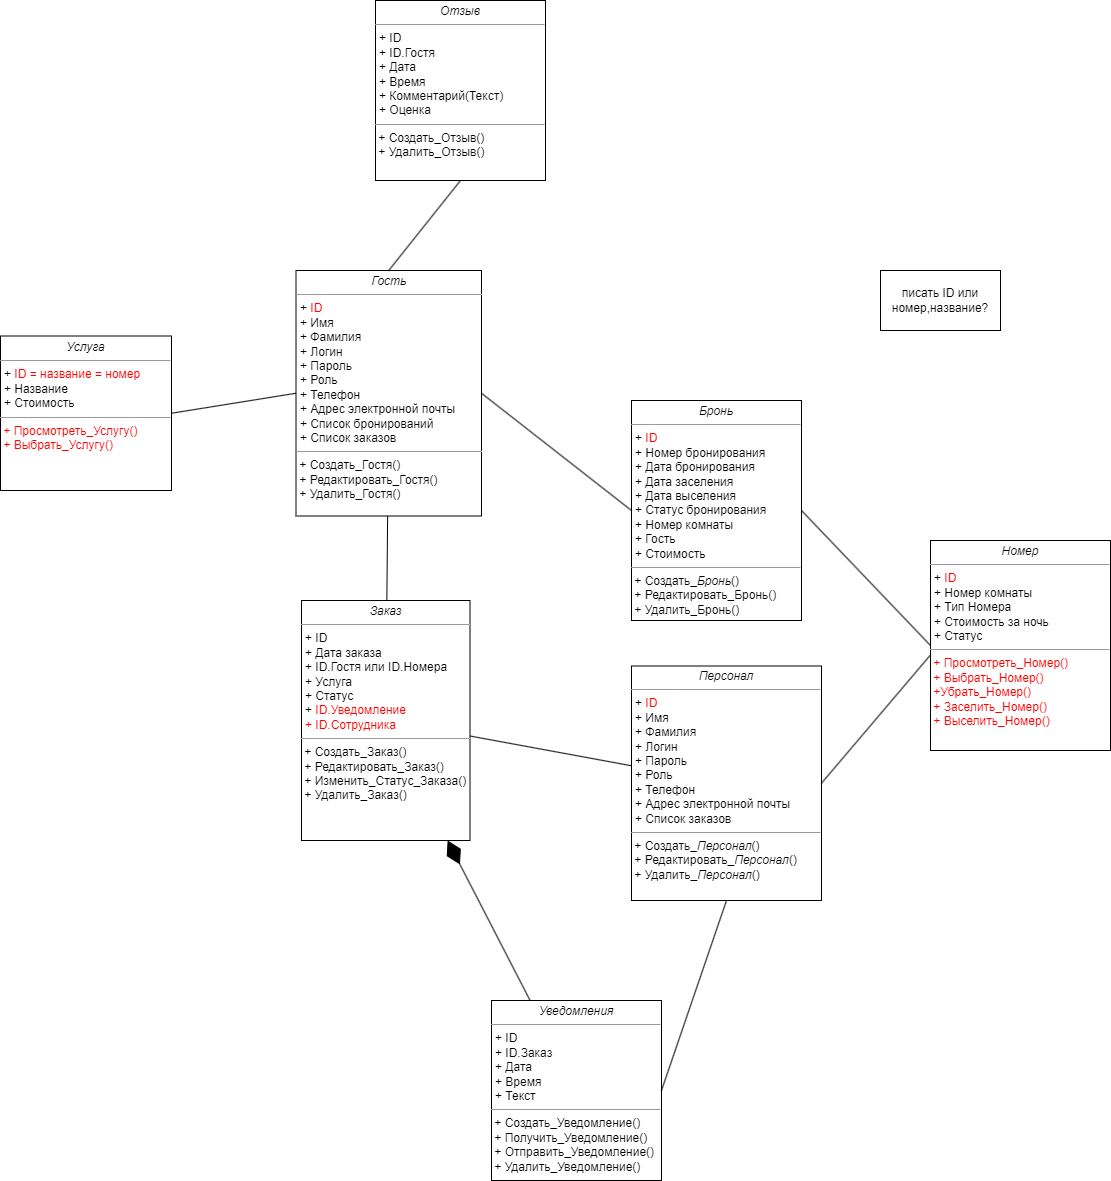

The diagram above was exported from draw.io. Its source (the exported page's mxGraphModel, read from the mxfile embedded in the PNG):
<mxGraphModel dx="1884" dy="3597" grid="1" gridSize="10" guides="1" tooltips="1" connect="1" arrows="1" fold="1" page="1" pageScale="1" pageWidth="1169" pageHeight="827" math="0" shadow="0">
  <root>
    <mxCell id="0" />
    <mxCell id="1" parent="0" />
    <mxCell id="TUyqSzqOQgoNekjg0LI9-1" value="" style="rounded=0;orthogonalLoop=1;jettySize=auto;html=1;endArrow=none;endFill=0;" parent="1" source="TUyqSzqOQgoNekjg0LI9-2" target="TUyqSzqOQgoNekjg0LI9-12" edge="1">
      <mxGeometry relative="1" as="geometry">
        <mxPoint x="615.5" y="-1777" as="targetPoint" />
      </mxGeometry>
    </mxCell>
    <mxCell id="TUyqSzqOQgoNekjg0LI9-2" value="&lt;p style=&quot;margin:0px;margin-top:4px;text-align:center;&quot;&gt;&lt;i&gt;Гость&lt;/i&gt;&lt;/p&gt;&lt;hr size=&quot;1&quot;&gt;&lt;p style=&quot;margin:0px;margin-left:4px;&quot;&gt;+ &lt;font color=&quot;#ff0000&quot;&gt;ID&lt;/font&gt;&lt;/p&gt;&lt;p style=&quot;margin:0px;margin-left:4px;&quot;&gt;+ Имя&lt;/p&gt;&lt;p style=&quot;margin:0px;margin-left:4px;&quot;&gt;+ Фамилия&lt;/p&gt;&lt;p style=&quot;margin:0px;margin-left:4px;&quot;&gt;+ Логин&lt;/p&gt;&lt;p style=&quot;margin:0px;margin-left:4px;&quot;&gt;+ Пароль&lt;/p&gt;&lt;p style=&quot;margin:0px;margin-left:4px;&quot;&gt;+ Роль&lt;/p&gt;&lt;p style=&quot;margin:0px;margin-left:4px;&quot;&gt;+ Телефон&lt;br&gt;+ Адрес электронной почты&lt;/p&gt;&lt;p style=&quot;margin:0px;margin-left:4px;&quot;&gt;+ Список бронирований&lt;/p&gt;&lt;p style=&quot;margin:0px;margin-left:4px;&quot;&gt;+ Список заказов&lt;/p&gt;&lt;hr size=&quot;1&quot;&gt;&lt;p style=&quot;margin:0px;margin-left:4px;&quot;&gt;&lt;/p&gt;&amp;nbsp;+ Создать_Гостя()&lt;br&gt;&amp;nbsp;+&amp;nbsp;Редактировать_Гостя()&lt;br&gt;&amp;nbsp;+ Удалить_Гостя()" style="verticalAlign=top;align=left;overflow=fill;fontSize=12;fontFamily=Helvetica;html=1;whiteSpace=wrap;" parent="1" vertex="1">
      <mxGeometry x="335.5" y="-1990" width="185.5" height="245.5" as="geometry" />
    </mxCell>
    <mxCell id="TUyqSzqOQgoNekjg0LI9-4" value="&lt;p style=&quot;margin:0px;margin-top:4px;text-align:center;&quot;&gt;&lt;i&gt;Персонал&lt;/i&gt;&lt;/p&gt;&lt;hr size=&quot;1&quot;&gt;&lt;p style=&quot;border-color: var(--border-color); margin: 0px 0px 0px 4px;&quot;&gt;+&amp;nbsp;&lt;font style=&quot;border-color: var(--border-color);&quot; color=&quot;#ff0000&quot;&gt;ID&lt;/font&gt;&lt;/p&gt;&lt;p style=&quot;border-color: var(--border-color); margin: 0px 0px 0px 4px;&quot;&gt;+ Имя&lt;/p&gt;&lt;p style=&quot;border-color: var(--border-color); margin: 0px 0px 0px 4px;&quot;&gt;+ Фамилия&lt;/p&gt;&lt;p style=&quot;border-color: var(--border-color); margin: 0px 0px 0px 4px;&quot;&gt;+ Логин&lt;/p&gt;&lt;p style=&quot;border-color: var(--border-color); margin: 0px 0px 0px 4px;&quot;&gt;+ Пароль&lt;/p&gt;&lt;p style=&quot;border-color: var(--border-color); margin: 0px 0px 0px 4px;&quot;&gt;+ Роль&lt;/p&gt;&lt;p style=&quot;border-color: var(--border-color); margin: 0px 0px 0px 4px;&quot;&gt;+ Телефон&lt;br style=&quot;border-color: var(--border-color);&quot;&gt;+ Адрес электронной почты&lt;/p&gt;&lt;p style=&quot;border-color: var(--border-color); margin: 0px 0px 0px 4px;&quot;&gt;+ Список заказов&lt;/p&gt;&lt;hr size=&quot;1&quot;&gt;&lt;p style=&quot;margin:0px;margin-left:4px;&quot;&gt;&lt;/p&gt;&amp;nbsp;+ Создать_&lt;i style=&quot;border-color: var(--border-color); text-align: center;&quot;&gt;Персонал&lt;/i&gt;()&lt;br&gt;&amp;nbsp;+&amp;nbsp;Редактировать_&lt;i style=&quot;border-color: var(--border-color); text-align: center;&quot;&gt;Персонал&lt;/i&gt;()&lt;br&gt;&amp;nbsp;+ Удалить_&lt;i style=&quot;border-color: var(--border-color); text-align: center;&quot;&gt;Персонал&lt;/i&gt;()" style="verticalAlign=top;align=left;overflow=fill;fontSize=12;fontFamily=Helvetica;html=1;whiteSpace=wrap;" parent="1" vertex="1">
      <mxGeometry x="671" y="-1594.5" width="190" height="234.5" as="geometry" />
    </mxCell>
    <mxCell id="TUyqSzqOQgoNekjg0LI9-10" value="&lt;p style=&quot;margin:0px;margin-top:4px;text-align:center;&quot;&gt;&lt;i&gt;Уведомления&lt;/i&gt;&lt;/p&gt;&lt;hr size=&quot;1&quot;&gt;&lt;p style=&quot;margin:0px;margin-left:4px;&quot;&gt;+ ID&lt;/p&gt;&lt;p style=&quot;margin:0px;margin-left:4px;&quot;&gt;+ ID.Заказ&lt;/p&gt;&lt;p style=&quot;margin:0px;margin-left:4px;&quot;&gt;+ Дата&lt;/p&gt;&lt;p style=&quot;margin:0px;margin-left:4px;&quot;&gt;+ Время&lt;/p&gt;&lt;p style=&quot;margin:0px;margin-left:4px;&quot;&gt;+ Текст&lt;/p&gt;&lt;hr size=&quot;1&quot;&gt;&lt;p style=&quot;margin:0px;margin-left:4px;&quot;&gt;&lt;/p&gt;&amp;nbsp;+ Создать_Уведомление()&lt;br&gt;&amp;nbsp;+ Получить_Уведомление()&lt;br&gt;&amp;nbsp;+ Отправить_Уведомление()&lt;br&gt;&amp;nbsp;+ Удалить_Уведомление()" style="verticalAlign=top;align=left;overflow=fill;fontSize=12;fontFamily=Helvetica;html=1;whiteSpace=wrap;" parent="1" vertex="1">
      <mxGeometry x="531" y="-1260" width="170" height="180" as="geometry" />
    </mxCell>
    <mxCell id="TUyqSzqOQgoNekjg0LI9-12" value="&lt;p style=&quot;margin:0px;margin-top:4px;text-align:center;&quot;&gt;&lt;i&gt;Заказ&lt;/i&gt;&lt;/p&gt;&lt;hr size=&quot;1&quot;&gt;&lt;p style=&quot;margin:0px;margin-left:4px;&quot;&gt;+ ID&amp;nbsp;&lt;/p&gt;&lt;p style=&quot;margin:0px;margin-left:4px;&quot;&gt;+ Дата заказа&lt;/p&gt;&lt;p style=&quot;margin:0px;margin-left:4px;&quot;&gt;+ ID.Гостя или ID.Номера&lt;/p&gt;&lt;p style=&quot;margin:0px;margin-left:4px;&quot;&gt;+ Услуга&lt;/p&gt;&lt;p style=&quot;margin:0px;margin-left:4px;&quot;&gt;+ Статус&lt;/p&gt;&lt;p style=&quot;margin:0px;margin-left:4px;&quot;&gt;+&lt;font color=&quot;#ff0000&quot;&gt; ID.Уведомление&lt;/font&gt;&lt;/p&gt;&lt;p style=&quot;margin:0px;margin-left:4px;&quot;&gt;&lt;font color=&quot;#ff0000&quot;&gt;+ ID.Сотрудника&lt;/font&gt;&lt;/p&gt;&lt;hr size=&quot;1&quot;&gt;&lt;p style=&quot;margin:0px;margin-left:4px;&quot;&gt;&lt;/p&gt;&amp;nbsp;+ Создать_Заказ()&lt;br&gt;&amp;nbsp;+ Редактировать_Заказ()&lt;br&gt;&amp;nbsp;+ Изменить_Статус_Заказа()&lt;br&gt;&amp;nbsp;+ Удалить_Заказ()" style="verticalAlign=top;align=left;overflow=fill;fontSize=12;fontFamily=Helvetica;html=1;whiteSpace=wrap;" parent="1" vertex="1">
      <mxGeometry x="341" y="-1660" width="168.5" height="240" as="geometry" />
    </mxCell>
    <mxCell id="TUyqSzqOQgoNekjg0LI9-18" value="" style="endArrow=none;endFill=0;endSize=24;html=1;rounded=0;" parent="1" source="TUyqSzqOQgoNekjg0LI9-4" target="TUyqSzqOQgoNekjg0LI9-12" edge="1">
      <mxGeometry width="160" relative="1" as="geometry">
        <mxPoint x="175.5" y="-1444" as="sourcePoint" />
        <mxPoint x="655.5" y="-1480" as="targetPoint" />
      </mxGeometry>
    </mxCell>
    <mxCell id="TUyqSzqOQgoNekjg0LI9-20" value="" style="endArrow=diamondThin;endFill=1;endSize=24;html=1;rounded=0;" parent="1" source="TUyqSzqOQgoNekjg0LI9-10" target="TUyqSzqOQgoNekjg0LI9-12" edge="1">
      <mxGeometry width="160" relative="1" as="geometry">
        <mxPoint x="962.5" y="-1626" as="sourcePoint" />
        <mxPoint x="832.5" y="-1678" as="targetPoint" />
      </mxGeometry>
    </mxCell>
    <mxCell id="kSS3IpejAgE-Pw-nkBjr-1" value="&lt;p style=&quot;margin:0px;margin-top:4px;text-align:center;&quot;&gt;&lt;i&gt;Отзыв&lt;/i&gt;&lt;/p&gt;&lt;hr size=&quot;1&quot;&gt;&lt;p style=&quot;margin:0px;margin-left:4px;&quot;&gt;+ ID&lt;/p&gt;&lt;p style=&quot;margin:0px;margin-left:4px;&quot;&gt;+ ID.Гостя&lt;/p&gt;&lt;p style=&quot;margin:0px;margin-left:4px;&quot;&gt;+ Дата&lt;/p&gt;&lt;p style=&quot;margin:0px;margin-left:4px;&quot;&gt;+ Время&lt;/p&gt;&lt;p style=&quot;margin:0px;margin-left:4px;&quot;&gt;+ Комментарий(Текст)&lt;/p&gt;&lt;p style=&quot;margin:0px;margin-left:4px;&quot;&gt;+ Оценка&lt;/p&gt;&lt;hr size=&quot;1&quot;&gt;&lt;p style=&quot;margin:0px;margin-left:4px;&quot;&gt;&lt;/p&gt;&amp;nbsp;+ Создать_Отзыв()&lt;br style=&quot;border-color: var(--border-color);&quot;&gt;&amp;nbsp;+ Удалить_Отзыв()" style="verticalAlign=top;align=left;overflow=fill;fontSize=12;fontFamily=Helvetica;html=1;whiteSpace=wrap;" parent="1" vertex="1">
      <mxGeometry x="415" y="-2260" width="170" height="180" as="geometry" />
    </mxCell>
    <mxCell id="kSS3IpejAgE-Pw-nkBjr-3" value="&lt;p style=&quot;margin:0px;margin-top:4px;text-align:center;&quot;&gt;&lt;i&gt;Услуга&lt;/i&gt;&lt;/p&gt;&lt;hr size=&quot;1&quot;&gt;&lt;p style=&quot;margin:0px;margin-left:4px;&quot;&gt;+ &lt;font color=&quot;#ff0000&quot;&gt;ID = название = номер&lt;/font&gt;&lt;/p&gt;&lt;p style=&quot;margin:0px;margin-left:4px;&quot;&gt;+ Название&lt;/p&gt;&lt;p style=&quot;margin:0px;margin-left:4px;&quot;&gt;+ Стоимость&lt;br&gt;&lt;/p&gt;&lt;hr size=&quot;1&quot;&gt;&lt;p style=&quot;margin:0px;margin-left:4px;&quot;&gt;&lt;/p&gt;&amp;nbsp;&lt;font color=&quot;#ff0000&quot;&gt;+ Просмотреть_Услугу()&lt;br style=&quot;border-color: var(--border-color);&quot;&gt;&amp;nbsp;+&amp;nbsp;Выбрать_Услугу()&lt;/font&gt;" style="verticalAlign=top;align=left;overflow=fill;fontSize=12;fontFamily=Helvetica;html=1;whiteSpace=wrap;" parent="1" vertex="1">
      <mxGeometry x="40" y="-1924.5" width="171" height="154.5" as="geometry" />
    </mxCell>
    <mxCell id="kSS3IpejAgE-Pw-nkBjr-4" value="&lt;p style=&quot;margin:0px;margin-top:4px;text-align:center;&quot;&gt;&lt;i&gt;Номер&lt;/i&gt;&lt;/p&gt;&lt;hr size=&quot;1&quot;&gt;&lt;p style=&quot;margin:0px;margin-left:4px;&quot;&gt;+ &lt;font color=&quot;#ff0000&quot;&gt;ID&lt;/font&gt;&lt;/p&gt;&lt;p style=&quot;margin:0px;margin-left:4px;&quot;&gt;+ Номер комнаты&lt;/p&gt;&lt;p style=&quot;margin:0px;margin-left:4px;&quot;&gt;+ Тип Номера&lt;/p&gt;&lt;p style=&quot;margin:0px;margin-left:4px;&quot;&gt;+ Стоимость за ночь&lt;/p&gt;&lt;p style=&quot;margin:0px;margin-left:4px;&quot;&gt;+ Статус&lt;/p&gt;&lt;hr size=&quot;1&quot;&gt;&lt;p style=&quot;margin:0px;margin-left:4px;&quot;&gt;&lt;/p&gt;&lt;font color=&quot;#ff0000&quot;&gt;&amp;nbsp;+ Просмотреть_Номер()&lt;/font&gt;&lt;br style=&quot;border-color: var(--border-color); color: rgb(255, 0, 0);&quot;&gt;&lt;span style=&quot;color: rgb(255, 0, 0);&quot;&gt;&amp;nbsp;+&amp;nbsp;Выбрать_Номер()&lt;br&gt;&lt;/span&gt;&amp;nbsp;&lt;font color=&quot;#ff0000&quot;&gt;+Убрать_Номер()&lt;br&gt;&amp;nbsp;+ Заселить_Номер()&lt;br&gt;&amp;nbsp;+ Выселить_Номер()&lt;/font&gt;" style="verticalAlign=top;align=left;overflow=fill;fontSize=12;fontFamily=Helvetica;html=1;whiteSpace=wrap;" parent="1" vertex="1">
      <mxGeometry x="970" y="-1720" width="180" height="210" as="geometry" />
    </mxCell>
    <mxCell id="kSS3IpejAgE-Pw-nkBjr-5" value="&lt;p style=&quot;margin:0px;margin-top:4px;text-align:center;&quot;&gt;&lt;i&gt;Бронь&lt;/i&gt;&lt;/p&gt;&lt;hr size=&quot;1&quot;&gt;&lt;p style=&quot;margin:0px;margin-left:4px;&quot;&gt;+ &lt;font color=&quot;#ff0000&quot;&gt;ID&lt;/font&gt;&lt;/p&gt;&lt;p style=&quot;margin:0px;margin-left:4px;&quot;&gt;+ Номер бронирования&lt;/p&gt;&lt;p style=&quot;margin:0px;margin-left:4px;&quot;&gt;+ Дата бронирования&lt;/p&gt;&lt;p style=&quot;margin:0px;margin-left:4px;&quot;&gt;+ Дата заселения&amp;nbsp;&lt;/p&gt;&lt;p style=&quot;margin:0px;margin-left:4px;&quot;&gt;+ Дата выселения&lt;/p&gt;&lt;p style=&quot;margin:0px;margin-left:4px;&quot;&gt;+ Статус бронирования&lt;/p&gt;&lt;p style=&quot;margin:0px;margin-left:4px;&quot;&gt;+ Номер комнаты&lt;/p&gt;&lt;p style=&quot;margin:0px;margin-left:4px;&quot;&gt;+ Гость&lt;/p&gt;&lt;p style=&quot;margin:0px;margin-left:4px;&quot;&gt;+ Стоимость&lt;/p&gt;&lt;hr size=&quot;1&quot;&gt;&lt;p style=&quot;margin:0px;margin-left:4px;&quot;&gt;&lt;/p&gt;&amp;nbsp;+ Создать_&lt;i style=&quot;border-color: var(--border-color); text-align: center;&quot;&gt;Бронь&lt;/i&gt;()&lt;br&gt;&amp;nbsp;+ Редактировать_Бронь()&lt;br&gt;&amp;nbsp;+ Удалить_Бронь()" style="verticalAlign=top;align=left;overflow=fill;fontSize=12;fontFamily=Helvetica;html=1;whiteSpace=wrap;" parent="1" vertex="1">
      <mxGeometry x="671" y="-1860" width="170" height="220" as="geometry" />
    </mxCell>
    <mxCell id="kSS3IpejAgE-Pw-nkBjr-6" value="" style="rounded=0;orthogonalLoop=1;jettySize=auto;html=1;endArrow=none;endFill=0;exitX=0;exitY=0.5;exitDx=0;exitDy=0;entryX=1;entryY=0.5;entryDx=0;entryDy=0;" parent="1" source="TUyqSzqOQgoNekjg0LI9-2" target="kSS3IpejAgE-Pw-nkBjr-3" edge="1">
      <mxGeometry relative="1" as="geometry">
        <mxPoint x="271" y="-1792.5" as="targetPoint" />
        <mxPoint x="272" y="-1876.5" as="sourcePoint" />
      </mxGeometry>
    </mxCell>
    <mxCell id="kSS3IpejAgE-Pw-nkBjr-7" value="" style="rounded=0;orthogonalLoop=1;jettySize=auto;html=1;endArrow=none;endFill=0;exitX=0;exitY=0.5;exitDx=0;exitDy=0;entryX=1;entryY=0.5;entryDx=0;entryDy=0;" parent="1" source="kSS3IpejAgE-Pw-nkBjr-5" target="TUyqSzqOQgoNekjg0LI9-2" edge="1">
      <mxGeometry relative="1" as="geometry">
        <mxPoint x="446" y="-1640" as="targetPoint" />
        <mxPoint x="447" y="-1724" as="sourcePoint" />
      </mxGeometry>
    </mxCell>
    <mxCell id="kSS3IpejAgE-Pw-nkBjr-8" value="" style="rounded=0;orthogonalLoop=1;jettySize=auto;html=1;endArrow=none;endFill=0;exitX=0.5;exitY=1;exitDx=0;exitDy=0;entryX=0.5;entryY=0;entryDx=0;entryDy=0;" parent="1" source="kSS3IpejAgE-Pw-nkBjr-1" target="TUyqSzqOQgoNekjg0LI9-2" edge="1">
      <mxGeometry relative="1" as="geometry">
        <mxPoint x="456" y="-2026" as="targetPoint" />
        <mxPoint x="457" y="-2110" as="sourcePoint" />
      </mxGeometry>
    </mxCell>
    <mxCell id="kSS3IpejAgE-Pw-nkBjr-9" value="" style="rounded=0;orthogonalLoop=1;jettySize=auto;html=1;endArrow=none;endFill=0;exitX=0;exitY=0.5;exitDx=0;exitDy=0;entryX=1;entryY=0.5;entryDx=0;entryDy=0;" parent="1" source="kSS3IpejAgE-Pw-nkBjr-4" target="kSS3IpejAgE-Pw-nkBjr-5" edge="1">
      <mxGeometry relative="1" as="geometry">
        <mxPoint x="466" y="-1620" as="targetPoint" />
        <mxPoint x="467" y="-1704" as="sourcePoint" />
      </mxGeometry>
    </mxCell>
    <mxCell id="kSS3IpejAgE-Pw-nkBjr-10" value="" style="rounded=0;orthogonalLoop=1;jettySize=auto;html=1;endArrow=none;endFill=0;exitX=-0.003;exitY=0.548;exitDx=0;exitDy=0;exitPerimeter=0;entryX=1;entryY=0.5;entryDx=0;entryDy=0;" parent="1" source="kSS3IpejAgE-Pw-nkBjr-4" target="TUyqSzqOQgoNekjg0LI9-4" edge="1">
      <mxGeometry relative="1" as="geometry">
        <mxPoint x="476" y="-1610" as="targetPoint" />
        <mxPoint x="477" y="-1694" as="sourcePoint" />
      </mxGeometry>
    </mxCell>
    <mxCell id="kSS3IpejAgE-Pw-nkBjr-11" value="" style="rounded=0;orthogonalLoop=1;jettySize=auto;html=1;endArrow=none;endFill=0;exitX=0.5;exitY=1;exitDx=0;exitDy=0;entryX=1;entryY=0.5;entryDx=0;entryDy=0;" parent="1" source="TUyqSzqOQgoNekjg0LI9-4" target="TUyqSzqOQgoNekjg0LI9-10" edge="1">
      <mxGeometry relative="1" as="geometry">
        <mxPoint x="766" y="-1170" as="targetPoint" />
        <mxPoint x="487" y="-1684" as="sourcePoint" />
      </mxGeometry>
    </mxCell>
    <mxCell id="kSS3IpejAgE-Pw-nkBjr-12" value="писать ID или номер,название?" style="rounded=0;whiteSpace=wrap;html=1;" parent="1" vertex="1">
      <mxGeometry x="920" y="-1990" width="120" height="60" as="geometry" />
    </mxCell>
  </root>
</mxGraphModel>